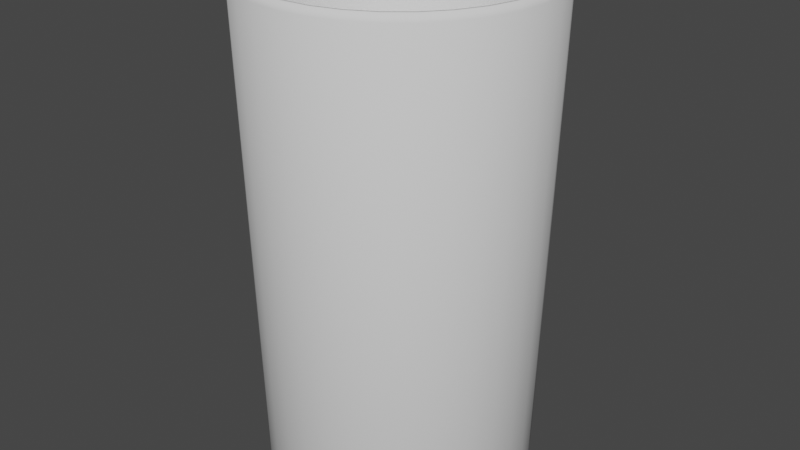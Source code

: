 # Source: vaso.blend  (saved by Blender 3.6.11; exported with 4.5.12 LTS)
import bpy
from mathutils import Matrix  # noqa: F401  (used for matrix-valued properties, if any)

bpy.ops.wm.read_factory_settings(use_empty=True)
scene = bpy.context.scene
scene.name = 'Scene'

# ---- collections
col_collection = bpy.data.collections.new('Collection'); scene.collection.children.link(col_collection)

# ---- world
world_world = bpy.data.worlds.new('World'); scene.world = world_world
world_world.use_nodes = True; world_world.node_tree.nodes.clear()
_N = world_world.node_tree.nodes; _L = world_world.node_tree.links
n0 = _N.new('ShaderNodeOutputWorld'); n0.name = 'World Output'; n0.location = (300, 300)
n1 = _N.new('ShaderNodeBackground'); n1.name = 'Background'; n1.location = (10, 300)
n1.inputs[0].default_value = (0.05088, 0.05088, 0.05088, 1.0)
_L.new(n1.outputs[0], n0.inputs[0])
n0.is_active_output = True
world_world.color = (0.05088, 0.05088, 0.05088)
world_world.use_sun_shadow = False
world_world.sun_shadow_jitter_overblur = 0.0

# ---- meshes
me_cilindro = bpy.data.meshes.new('Cilindro')
me_cilindro.from_pydata([(0.0, 0.4979, -1.0), (0.09713, 0.4883, -1.0), (0.1905, 0.46, -1.0), (0.2766, 0.414, -1.0), (0.3521, 0.3521, -1.0), (0.414, 0.2766, -1.0), (0.46, 0.1905, -1.0), (0.4883, 0.09713, -1.0), (0.4979, 0.0, -1.0), (0.4883, -0.09713, -1.0), (0.46, -0.1905, -1.0), (0.414, -0.2766, -1.0), (0.3521, -0.3521, -1.0), (0.2766, -0.414, -1.0), (0.1905, -0.46, -1.0), (0.09713, -0.4883, -1.0), (0.0, -0.4979, -1.0), (-0.09713, -0.4883, -1.0), (-0.1905, -0.46, -1.0), (-0.2766, -0.414, -1.0), (-0.3521, -0.3521, -1.0), (-0.414, -0.2766, -1.0), (-0.46, -0.1905, -1.0), (-0.4883, -0.09713, -1.0), (-0.4979, 0.0, -1.0), (-0.4883, 0.09713, -1.0), (-0.46, 0.1905, -1.0), (-0.414, 0.2766, -1.0), (-0.3521, 0.3521, -1.0), (-0.2766, 0.414, -1.0), (-0.1905, 0.46, -1.0), (-0.09713, 0.4883, -1.0), (6.92e-10, 0.9637, -0.9658), (0.188, 0.9452, -0.9658), (0.3688, 0.8903, -0.9658), (0.5354, 0.8013, -0.9658), (0.6814, 0.6814, -0.9658), (0.8013, 0.5354, -0.9658), (0.8903, 0.3688, -0.9658), (0.9452, 0.188, -0.9658), (0.9637, 0.0, -0.9658), (0.9452, -0.188, -0.9658), (0.8903, -0.3688, -0.9658), (0.8013, -0.5354, -0.9658), (0.6814, -0.6814, -0.9658), (0.5354, -0.8013, -0.9658), (0.3688, -0.8903, -0.9658), (0.188, -0.9452, -0.9658), (6.529e-10, -0.9637, -0.9658), (-0.188, -0.9452, -0.9658), (-0.3688, -0.8903, -0.9658), (-0.5354, -0.8013, -0.9658), (-0.6814, -0.6814, -0.9658), (-0.8013, -0.5354, -0.9658), (-0.8903, -0.3688, -0.9658), (-0.9452, -0.188, -0.9658), (-0.9637, 0.0, -0.9658), (-0.9452, 0.188, -0.9658), (-0.8903, 0.3688, -0.9658), (-0.8013, 0.5354, -0.9658), (-0.6814, 0.6814, -0.9658), (-0.5354, 0.8013, -0.9658), (-0.3688, 0.8903, -0.9658), (-0.188, 0.9452, -0.9658), (0.0, 0.9023, -1.0), (0.176, 0.8849, -1.0), (0.3453, 0.8336, -1.0), (0.5013, 0.7502, -1.0), (0.638, 0.638, -1.0), (0.7502, 0.5013, -1.0), (0.8336, 0.3453, -1.0), (0.8849, 0.176, -1.0), (0.9023, 0.0, -1.0), (0.8849, -0.176, -1.0), (0.8336, -0.3453, -1.0), (0.7502, -0.5013, -1.0), (0.638, -0.638, -1.0), (0.5013, -0.7502, -1.0), (0.3453, -0.8336, -1.0), (0.176, -0.8849, -1.0), (0.0, -0.9023, -1.0), (-0.176, -0.8849, -1.0), (-0.3453, -0.8336, -1.0), (-0.5013, -0.7502, -1.0), (-0.638, -0.638, -1.0), (-0.7502, -0.5013, -1.0), (-0.8336, -0.3453, -1.0), (-0.8849, -0.176, -1.0), (-0.9023, 0.0, -1.0), (-0.8849, 0.176, -1.0), (-0.8336, 0.3453, -1.0), (-0.7502, 0.5013, -1.0), (-0.638, 0.638, -1.0), (-0.5013, 0.7502, -1.0), (-0.3453, 0.8336, -1.0), (-0.176, 0.8849, -1.0), (0.0, 1.0, -0.971), (0.0, 0.9709, -1.0), (0.1894, 0.9522, -1.0), (0.1951, 0.9808, -0.971), (0.3715, 0.897, -1.0), (0.3827, 0.9239, -0.971), (0.5394, 0.8072, -1.0), (0.5556, 0.8315, -0.971), (0.6865, 0.6865, -1.0), (0.7071, 0.7071, -0.971), (0.8072, 0.5394, -1.0), (0.8315, 0.5556, -0.971), (0.897, 0.3715, -1.0), (0.9239, 0.3827, -0.971), (0.9522, 0.1894, -1.0), (0.9808, 0.1951, -0.971), (0.9709, 0.0, -1.0), (1.0, 0.0, -0.971), (0.9522, -0.1894, -1.0), (0.9808, -0.1951, -0.971), (0.897, -0.3715, -1.0), (0.9239, -0.3827, -0.971), (0.8072, -0.5394, -1.0), (0.8315, -0.5556, -0.971), (0.6865, -0.6865, -1.0), (0.7071, -0.7071, -0.971), (0.5394, -0.8072, -1.0), (0.5556, -0.8315, -0.971), (0.3715, -0.897, -1.0), (0.3827, -0.9239, -0.971), (0.1894, -0.9522, -1.0), (0.1951, -0.9808, -0.971), (0.0, -0.9709, -1.0), (0.0, -1.0, -0.971), (-0.1894, -0.9522, -1.0), (-0.1951, -0.9808, -0.971), (-0.3715, -0.897, -1.0), (-0.3827, -0.9239, -0.971), (-0.5394, -0.8072, -1.0), (-0.5556, -0.8315, -0.971), (-0.6865, -0.6865, -1.0), (-0.7071, -0.7071, -0.971), (-0.8072, -0.5394, -1.0), (-0.8315, -0.5556, -0.971), (-0.897, -0.3715, -1.0), (-0.9239, -0.3827, -0.971), (-0.9522, -0.1894, -1.0), (-0.9808, -0.1951, -0.971), (-0.9709, 0.0, -1.0), (-1.0, 0.0, -0.971), (-0.9522, 0.1894, -1.0), (-0.9808, 0.1951, -0.971), (-0.897, 0.3715, -1.0), (-0.9239, 0.3827, -0.971), (-0.8072, 0.5394, -1.0), (-0.8315, 0.5556, -0.971), (-0.6865, 0.6865, -1.0), (-0.7071, 0.7071, -0.971), (-0.5394, 0.8072, -1.0), (-0.5556, 0.8315, -0.971), (-0.3715, 0.897, -1.0), (-0.3827, 0.9239, -0.971), (-0.1894, 0.9522, -1.0), (-0.1951, 0.9808, -0.971), (-9.736e-10, 1.068, 1.001), (-9.736e-10, 1.09, 0.979), (0.2126, 1.069, 0.979), (0.2083, 1.047, 1.001), (0.417, 1.007, 0.979), (0.4086, 0.9865, 1.001), (0.6054, 0.9061, 0.979), (0.5933, 0.8879, 1.001), (0.7706, 0.7706, 0.979), (0.7551, 0.7551, 1.001), (0.9061, 0.6054, 0.979), (0.8879, 0.5933, 1.001), (1.007, 0.417, 0.979), (0.9865, 0.4086, 1.001), (1.069, 0.2126, 0.979), (1.047, 0.2083, 1.001), (1.09, 3.378e-10, 0.979), (1.068, 3.378e-10, 1.001), (1.069, -0.2126, 0.979), (1.047, -0.2083, 1.001), (1.007, -0.417, 0.979), (0.9865, -0.4086, 1.001), (0.9061, -0.6054, 0.979), (0.8879, -0.5933, 1.001), (0.7706, -0.7706, 0.979), (0.7551, -0.7551, 1.001), (0.6054, -0.9061, 0.979), (0.5933, -0.8879, 1.001), (0.417, -1.007, 0.979), (0.4086, -0.9865, 1.001), (0.2126, -1.069, 0.979), (0.2083, -1.047, 1.001), (-9.736e-10, -1.09, 0.979), (-9.736e-10, -1.068, 1.001), (-0.2126, -1.069, 0.979), (-0.2083, -1.047, 1.001), (-0.417, -1.007, 0.979), (-0.4086, -0.9865, 1.001), (-0.6054, -0.9061, 0.979), (-0.5933, -0.8879, 1.001), (-0.7706, -0.7706, 0.979), (-0.7551, -0.7551, 1.001), (-0.9061, -0.6054, 0.979), (-0.8879, -0.5933, 1.001), (-1.007, -0.417, 0.979), (-0.9865, -0.4086, 1.001), (-1.069, -0.2126, 0.979), (-1.047, -0.2083, 1.001), (-1.09, 3.378e-10, 0.979), (-1.068, 3.378e-10, 1.001), (-1.069, 0.2126, 0.979), (-1.047, 0.2083, 1.001), (-1.007, 0.417, 0.979), (-0.9865, 0.4086, 1.001), (-0.9061, 0.6054, 0.979), (-0.8879, 0.5933, 1.001), (-0.7706, 0.7706, 0.979), (-0.7551, 0.7551, 1.001), (-0.6054, 0.9061, 0.979), (-0.5933, 0.8879, 1.001), (-0.417, 1.007, 0.979), (-0.4086, 0.9865, 1.001), (-0.2126, 1.069, 0.979), (-0.2083, 1.047, 1.001), (0.2058, 1.035, 1.001), (0.202, 1.016, 0.9814), (-9.668e-10, 1.036, 0.9814), (-9.736e-10, 1.055, 1.001), (0.4037, 0.9746, 1.001), (0.3963, 0.9567, 0.9814), (0.5861, 0.8772, 1.001), (0.5753, 0.861, 0.9814), (0.746, 0.746, 1.001), (0.7323, 0.7323, 0.9814), (0.8772, 0.5861, 1.001), (0.861, 0.5753, 0.9814), (0.9746, 0.4037, 1.001), (0.9567, 0.3963, 0.9814), (1.035, 0.2058, 1.001), (1.016, 0.202, 0.9814), (1.055, 3.378e-10, 1.001), (1.036, 3.378e-10, 0.9814), (1.035, -0.2058, 1.001), (1.016, -0.202, 0.9814), (0.9746, -0.4037, 1.001), (0.9567, -0.3963, 0.9814), (0.8772, -0.5861, 1.001), (0.861, -0.5753, 0.9814), (0.746, -0.746, 1.001), (0.7323, -0.7323, 0.9814), (0.5861, -0.8772, 1.001), (0.5753, -0.861, 0.9814), (0.4037, -0.9746, 1.001), (0.3963, -0.9567, 0.9814), (0.2058, -1.035, 1.001), (0.202, -1.016, 0.9814), (-9.736e-10, -1.055, 1.001), (-9.671e-10, -1.036, 0.9814), (-0.2058, -1.035, 1.001), (-0.202, -1.016, 0.9814), (-0.4037, -0.9746, 1.001), (-0.3963, -0.9567, 0.9814), (-0.5861, -0.8772, 1.001), (-0.5753, -0.861, 0.9814), (-0.746, -0.746, 1.001), (-0.7323, -0.7323, 0.9814), (-0.8772, -0.5861, 1.001), (-0.861, -0.5753, 0.9814), (-0.9746, -0.4037, 1.001), (-0.9567, -0.3963, 0.9814), (-1.035, -0.2058, 1.001), (-1.016, -0.202, 0.9814), (-1.055, 3.378e-10, 1.001), (-1.036, 3.378e-10, 0.9814), (-1.035, 0.2058, 1.001), (-1.016, 0.202, 0.9814), (-0.9746, 0.4037, 1.001), (-0.9567, 0.3963, 0.9814), (-0.8772, 0.5861, 1.001), (-0.861, 0.5753, 0.9814), (-0.746, 0.746, 1.001), (-0.7323, 0.7323, 0.9814), (-0.5861, 0.8772, 1.001), (-0.5753, 0.861, 0.9814), (-0.4037, 0.9746, 1.001), (-0.3963, 0.9567, 0.9814), (-0.2058, 1.035, 1.001), (-0.202, 1.016, 0.9814), (2.328e-09, 0.8947, -0.8964), (7.018e-10, 0.9637, -0.9651), (1.63e-09, 0.9435, -0.9165), (0.188, 0.9452, -0.9651), (0.1745, 0.8775, -0.8964), (0.1841, 0.9254, -0.9165), (0.3688, 0.8903, -0.9651), (0.3424, 0.8266, -0.8964), (0.3611, 0.8717, -0.9165), (0.5354, 0.8013, -0.9651), (0.4971, 0.7439, -0.8964), (0.5242, 0.7845, -0.9165), (0.6814, 0.6814, -0.9651), (0.6326, 0.6326, -0.8964), (0.6671, 0.6671, -0.9165), (0.8013, 0.5354, -0.9651), (0.7439, 0.4971, -0.8964), (0.7845, 0.5242, -0.9165), (0.8903, 0.3688, -0.9651), (0.8266, 0.3424, -0.8964), (0.8717, 0.3611, -0.9165), (0.9452, 0.188, -0.9651), (0.8775, 0.1745, -0.8964), (0.9254, 0.1841, -0.9165), (0.9637, 0.0, -0.9651), (0.8947, 0.0, -0.8964), (0.9435, 0.0, -0.9165), (0.9452, -0.188, -0.9651), (0.8775, -0.1745, -0.8964), (0.9254, -0.1841, -0.9165), (0.8903, -0.3688, -0.9651), (0.8266, -0.3424, -0.8964), (0.8717, -0.3611, -0.9165), (0.8013, -0.5354, -0.9651), (0.7439, -0.4971, -0.8964), (0.7845, -0.5242, -0.9165), (0.6814, -0.6814, -0.9651), (0.6326, -0.6326, -0.8964), (0.6671, -0.6671, -0.9165), (0.5354, -0.8013, -0.9651), (0.4971, -0.7439, -0.8964), (0.5242, -0.7845, -0.9165), (0.3688, -0.8903, -0.9651), (0.3424, -0.8266, -0.8964), (0.3611, -0.8717, -0.9165), (0.188, -0.9452, -0.9651), (0.1745, -0.8775, -0.8964), (0.1841, -0.9254, -0.9165), (6.627e-10, -0.9637, -0.9651), (2.794e-09, -0.8947, -0.8964), (1.746e-09, -0.9435, -0.9165), (-0.188, -0.9452, -0.9651), (-0.1745, -0.8775, -0.8964), (-0.1841, -0.9254, -0.9165), (-0.3688, -0.8903, -0.9651), (-0.3424, -0.8266, -0.8964), (-0.3611, -0.8717, -0.9165), (-0.5354, -0.8013, -0.9651), (-0.4971, -0.7439, -0.8964), (-0.5242, -0.7845, -0.9165), (-0.6814, -0.6814, -0.9651), (-0.6326, -0.6326, -0.8964), (-0.6671, -0.6671, -0.9165), (-0.8013, -0.5354, -0.9651), (-0.7439, -0.4971, -0.8964), (-0.7845, -0.5242, -0.9165), (-0.8903, -0.3688, -0.9651), (-0.8266, -0.3424, -0.8964), (-0.8717, -0.3611, -0.9165), (-0.9452, -0.188, -0.9651), (-0.8775, -0.1745, -0.8964), (-0.9254, -0.1841, -0.9165), (-0.9637, 0.0, -0.9651), (-0.8947, 0.0, -0.8964), (-0.9435, 0.0, -0.9165), (-0.9452, 0.188, -0.9651), (-0.8775, 0.1745, -0.8964), (-0.9254, 0.1841, -0.9165), (-0.8903, 0.3688, -0.9651), (-0.8266, 0.3424, -0.8964), (-0.8717, 0.3611, -0.9165), (-0.8013, 0.5354, -0.9651), (-0.7439, 0.4971, -0.8964), (-0.7845, 0.5242, -0.9165), (-0.6814, 0.6814, -0.9651), (-0.6326, 0.6326, -0.8964), (-0.6671, 0.6671, -0.9165), (-0.5354, 0.8013, -0.9651), (-0.4971, 0.7439, -0.8964), (-0.5242, 0.7845, -0.9165), (-0.3688, 0.8903, -0.9651), (-0.3424, 0.8266, -0.8964), (-0.3611, 0.8717, -0.9165), (-0.188, 0.9452, -0.9651), (-0.1745, 0.8775, -0.8964), (-0.1841, 0.9254, -0.9165)], [], [(34, 229, 231, 35), (65, 66, 100, 98), (66, 67, 102, 100), (67, 68, 104, 102), (68, 69, 106, 104), (69, 70, 108, 106), (70, 71, 110, 108), (71, 72, 112, 110), (72, 73, 114, 112), (73, 74, 116, 114), (74, 75, 118, 116), (75, 76, 120, 118), (76, 77, 122, 120), (77, 78, 124, 122), (78, 79, 126, 124), (79, 80, 128, 126), (80, 81, 130, 128), (81, 82, 132, 130), (82, 83, 134, 132), (83, 84, 136, 134), (84, 85, 138, 136), (85, 86, 140, 138), (86, 87, 142, 140), (87, 88, 144, 142), (88, 89, 146, 144), (89, 90, 148, 146), (90, 91, 150, 148), (91, 92, 152, 150), (92, 93, 154, 152), (93, 94, 156, 154), (94, 95, 158, 156), (95, 64, 97, 158), (0, 31, 30, 29, 28, 27, 26, 25, 24, 23, 22, 21, 20, 19, 18, 17, 16, 15, 14, 13, 12, 11, 10, 9, 8, 7, 6, 5, 4, 3, 2, 1), (33, 225, 229, 34), (163, 165, 228, 224), (165, 167, 230, 228), (167, 169, 232, 230), (169, 171, 234, 232), (171, 173, 236, 234), (173, 175, 238, 236), (175, 177, 240, 238), (177, 179, 242, 240), (179, 181, 244, 242), (181, 183, 246, 244), (183, 185, 248, 246), (185, 187, 250, 248), (187, 189, 252, 250), (189, 191, 254, 252), (191, 193, 256, 254), (193, 195, 258, 256), (195, 197, 260, 258), (197, 199, 262, 260), (199, 201, 264, 262), (201, 203, 266, 264), (203, 205, 268, 266), (205, 207, 270, 268), (207, 209, 272, 270), (209, 211, 274, 272), (211, 213, 276, 274), (213, 215, 278, 276), (215, 217, 280, 278), (217, 219, 282, 280), (219, 221, 284, 282), (221, 223, 286, 284), (223, 160, 227, 286), (37, 38, 306, 303), (143, 145, 208, 206), (159, 96, 161, 222), (99, 101, 164, 162), (117, 119, 182, 180), (135, 137, 200, 198), (153, 155, 218, 216), (109, 111, 174, 172), (127, 129, 192, 190), (145, 147, 210, 208), (101, 103, 166, 164), (119, 121, 184, 182), (137, 139, 202, 200), (155, 157, 220, 218), (111, 113, 176, 174), (129, 131, 194, 192), (147, 149, 212, 210), (103, 105, 168, 166), (121, 123, 186, 184), (139, 141, 204, 202), (157, 159, 222, 220), (113, 115, 178, 176), (131, 133, 196, 194), (149, 151, 214, 212), (105, 107, 170, 168), (123, 125, 188, 186), (141, 143, 206, 204), (115, 117, 180, 178), (133, 135, 198, 196), (151, 153, 216, 214), (107, 109, 172, 170), (125, 127, 190, 188), (63, 32, 289, 381), (46, 47, 333, 330), (55, 56, 360, 357), (288, 292, 295, 298, 301, 304, 307, 310, 313, 316, 319, 322, 325, 328, 331, 334, 337, 340, 343, 346, 349, 352, 355, 358, 361, 364, 367, 370, 373, 376, 379, 382), (33, 34, 294, 291), (42, 43, 321, 318), (51, 52, 348, 345), (60, 61, 375, 372), (38, 39, 309, 306), (47, 48, 336, 333), (56, 57, 363, 360), (34, 35, 297, 294), (43, 44, 324, 321), (52, 53, 351, 348), (61, 62, 378, 375), (39, 40, 312, 309), (48, 49, 339, 336), (57, 58, 366, 363), (35, 36, 300, 297), (44, 45, 327, 324), (53, 54, 354, 351), (62, 63, 381, 378), (40, 41, 315, 312), (49, 50, 342, 339), (58, 59, 369, 366), (36, 37, 303, 300), (45, 46, 330, 327), (54, 55, 357, 354), (41, 42, 318, 315), (50, 51, 345, 342), (59, 60, 372, 369), (32, 226, 225, 33), (35, 231, 233, 36), (36, 233, 235, 37), (37, 235, 237, 38), (38, 237, 239, 39), (39, 239, 241, 40), (40, 241, 243, 41), (41, 243, 245, 42), (42, 245, 247, 43), (43, 247, 249, 44), (44, 249, 251, 45), (45, 251, 253, 46), (46, 253, 255, 47), (47, 255, 257, 48), (48, 257, 259, 49), (49, 259, 261, 50), (50, 261, 263, 51), (51, 263, 265, 52), (52, 265, 267, 53), (53, 267, 269, 54), (54, 269, 271, 55), (55, 271, 273, 56), (56, 273, 275, 57), (57, 275, 277, 58), (58, 277, 279, 59), (59, 279, 281, 60), (60, 281, 283, 61), (61, 283, 285, 62), (62, 285, 287, 63), (63, 287, 226, 32), (0, 1, 65, 64), (1, 2, 66, 65), (2, 3, 67, 66), (3, 4, 68, 67), (4, 5, 69, 68), (5, 6, 70, 69), (6, 7, 71, 70), (7, 8, 72, 71), (8, 9, 73, 72), (9, 10, 74, 73), (10, 11, 75, 74), (11, 12, 76, 75), (12, 13, 77, 76), (13, 14, 78, 77), (14, 15, 79, 78), (15, 16, 80, 79), (16, 17, 81, 80), (17, 18, 82, 81), (18, 19, 83, 82), (19, 20, 84, 83), (20, 21, 85, 84), (21, 22, 86, 85), (22, 23, 87, 86), (23, 24, 88, 87), (24, 25, 89, 88), (25, 26, 90, 89), (26, 27, 91, 90), (27, 28, 92, 91), (28, 29, 93, 92), (29, 30, 94, 93), (30, 31, 95, 94), (31, 0, 64, 95), (97, 98, 99, 96), (98, 100, 101, 99), (100, 102, 103, 101), (102, 104, 105, 103), (104, 106, 107, 105), (106, 108, 109, 107), (108, 110, 111, 109), (110, 112, 113, 111), (112, 114, 115, 113), (114, 116, 117, 115), (116, 118, 119, 117), (118, 120, 121, 119), (120, 122, 123, 121), (122, 124, 125, 123), (124, 126, 127, 125), (126, 128, 129, 127), (128, 130, 131, 129), (130, 132, 133, 131), (132, 134, 135, 133), (134, 136, 137, 135), (136, 138, 139, 137), (138, 140, 141, 139), (140, 142, 143, 141), (142, 144, 145, 143), (144, 146, 147, 145), (146, 148, 149, 147), (148, 150, 151, 149), (150, 152, 153, 151), (152, 154, 155, 153), (154, 156, 157, 155), (156, 158, 159, 157), (158, 97, 96, 159), (64, 65, 98, 97), (163, 160, 161, 162), (165, 163, 162, 164), (167, 165, 164, 166), (169, 167, 166, 168), (171, 169, 168, 170), (173, 171, 170, 172), (175, 173, 172, 174), (177, 175, 174, 176), (179, 177, 176, 178), (181, 179, 178, 180), (183, 181, 180, 182), (185, 183, 182, 184), (187, 185, 184, 186), (189, 187, 186, 188), (191, 189, 188, 190), (193, 191, 190, 192), (195, 193, 192, 194), (197, 195, 194, 196), (199, 197, 196, 198), (201, 199, 198, 200), (203, 201, 200, 202), (205, 203, 202, 204), (207, 205, 204, 206), (209, 207, 206, 208), (211, 209, 208, 210), (213, 211, 210, 212), (215, 213, 212, 214), (217, 215, 214, 216), (219, 217, 216, 218), (221, 219, 218, 220), (223, 221, 220, 222), (160, 223, 222, 161), (96, 99, 162, 161), (225, 226, 227, 224), (229, 225, 224, 228), (231, 229, 228, 230), (233, 231, 230, 232), (235, 233, 232, 234), (237, 235, 234, 236), (239, 237, 236, 238), (241, 239, 238, 240), (243, 241, 240, 242), (245, 243, 242, 244), (247, 245, 244, 246), (249, 247, 246, 248), (251, 249, 248, 250), (253, 251, 250, 252), (255, 253, 252, 254), (257, 255, 254, 256), (259, 257, 256, 258), (261, 259, 258, 260), (263, 261, 260, 262), (265, 263, 262, 264), (267, 265, 264, 266), (269, 267, 266, 268), (271, 269, 268, 270), (273, 271, 270, 272), (275, 273, 272, 274), (277, 275, 274, 276), (279, 277, 276, 278), (281, 279, 278, 280), (283, 281, 280, 282), (285, 283, 282, 284), (287, 285, 284, 286), (226, 287, 286, 227), (160, 163, 224, 227), (289, 291, 293, 290), (290, 293, 292, 288), (291, 294, 296, 293), (293, 296, 295, 292), (294, 297, 299, 296), (296, 299, 298, 295), (297, 300, 302, 299), (299, 302, 301, 298), (300, 303, 305, 302), (302, 305, 304, 301), (303, 306, 308, 305), (305, 308, 307, 304), (306, 309, 311, 308), (308, 311, 310, 307), (309, 312, 314, 311), (311, 314, 313, 310), (312, 315, 317, 314), (314, 317, 316, 313), (315, 318, 320, 317), (317, 320, 319, 316), (318, 321, 323, 320), (320, 323, 322, 319), (321, 324, 326, 323), (323, 326, 325, 322), (324, 327, 329, 326), (326, 329, 328, 325), (327, 330, 332, 329), (329, 332, 331, 328), (330, 333, 335, 332), (332, 335, 334, 331), (333, 336, 338, 335), (335, 338, 337, 334), (336, 339, 341, 338), (338, 341, 340, 337), (339, 342, 344, 341), (341, 344, 343, 340), (342, 345, 347, 344), (344, 347, 346, 343), (345, 348, 350, 347), (347, 350, 349, 346), (348, 351, 353, 350), (350, 353, 352, 349), (351, 354, 356, 353), (353, 356, 355, 352), (354, 357, 359, 356), (356, 359, 358, 355), (357, 360, 362, 359), (359, 362, 361, 358), (360, 363, 365, 362), (362, 365, 364, 361), (363, 366, 368, 365), (365, 368, 367, 364), (366, 369, 371, 368), (368, 371, 370, 367), (369, 372, 374, 371), (371, 374, 373, 370), (372, 375, 377, 374), (374, 377, 376, 373), (375, 378, 380, 377), (377, 380, 379, 376), (378, 381, 383, 380), (380, 383, 382, 379), (381, 289, 290, 383), (383, 290, 288, 382), (32, 33, 291, 289)])
me_cilindro.polygons.foreach_set('use_smooth', [True] * 354)
_uv = me_cilindro.uv_layers.new(name='MapaUV')
_uv.uv.foreach_set('vector', [0.9375, 0.5, 0.9375, 0.9955, 0.9062, 0.9955, 0.9062, 0.5, 0.7922, 0.4624, 0.8329, 0.4501, 0.8392, 0.4653, 0.7955, 0.4785, 0.8329, 0.4501, 0.8703, 0.43, 0.8795, 0.4437, 0.8392, 0.4653, 0.8703, 0.43, 0.9031, 0.4031, 0.9148, 0.4148, 0.8795, 0.4437, 0.9031, 0.4031, 0.93, 0.3703, 0.9437, 0.3795, 0.9148, 0.4148, 0.93, 0.3703, 0.9501, 0.3329, 0.9653, 0.3392, 0.9437, 0.3795, 0.9501, 0.3329, 0.9624, 0.2922, 0.9785, 0.2955, 0.9653, 0.3392, 0.9624, 0.2922, 0.9665, 0.25, 0.983, 0.25, 0.9785, 0.2955, 0.9665, 0.25, 0.9624, 0.2078, 0.9785, 0.2045, 0.983, 0.25, 0.9624, 0.2078, 0.9501, 0.1671, 0.9653, 0.1608, 0.9785, 0.2045, 0.9501, 0.1671, 0.93, 0.1297, 0.9437, 0.1205, 0.9653, 0.1608, 0.93, 0.1297, 0.9031, 0.09688, 0.9148, 0.08524, 0.9437, 0.1205, 0.9031, 0.09688, 0.8703, 0.06995, 0.8795, 0.05626, 0.9148, 0.08524, 0.8703, 0.06995, 0.8329, 0.04994, 0.8392, 0.03473, 0.8795, 0.05626, 0.8329, 0.04994, 0.7922, 0.03762, 0.7955, 0.02147, 0.8392, 0.03473, 0.7922, 0.03762, 0.75, 0.03346, 0.75, 0.01699, 0.7955, 0.02147, 0.75, 0.03346, 0.7078, 0.03762, 0.7045, 0.02147, 0.75, 0.01699, 0.7078, 0.03762, 0.6671, 0.04994, 0.6608, 0.03473, 0.7045, 0.02147, 0.6671, 0.04994, 0.6297, 0.06995, 0.6205, 0.05626, 0.6608, 0.03473, 0.6297, 0.06995, 0.5969, 0.09688, 0.5852, 0.08524, 0.6205, 0.05626, 0.5969, 0.09688, 0.57, 0.1297, 0.5563, 0.1205, 0.5852, 0.08524, 0.57, 0.1297, 0.5499, 0.1671, 0.5347, 0.1608, 0.5563, 0.1205, 0.5499, 0.1671, 0.5376, 0.2078, 0.5215, 0.2045, 0.5347, 0.1608, 0.5376, 0.2078, 0.5335, 0.25, 0.517, 0.25, 0.5215, 0.2045, 0.5335, 0.25, 0.5376, 0.2922, 0.5215, 0.2955, 0.517, 0.25, 0.5376, 0.2922, 0.5499, 0.3329, 0.5347, 0.3392, 0.5215, 0.2955, 0.5499, 0.3329, 0.57, 0.3703, 0.5563, 0.3795, 0.5347, 0.3392, 0.57, 0.3703, 0.5969, 0.4031, 0.5852, 0.4148, 0.5563, 0.3795, 0.5969, 0.4031, 0.6297, 0.43, 0.6205, 0.4437, 0.5852, 0.4148, 0.6297, 0.43, 0.6671, 0.4501, 0.6608, 0.4653, 0.6205, 0.4437, 0.6671, 0.4501, 0.7078, 0.4624, 0.7045, 0.4785, 0.6608, 0.4653, 0.7078, 0.4624, 0.75, 0.4665, 0.75, 0.483, 0.7045, 0.4785, 0.75, 0.3695, 0.7267, 0.3672, 0.7043, 0.3604, 0.6836, 0.3494, 0.6655, 0.3345, 0.6506, 0.3164, 0.6396, 0.2957, 0.6328, 0.2733, 0.6305, 0.25, 0.6328, 0.2267, 0.6396, 0.2043, 0.6506, 0.1836, 0.6655, 0.1655, 0.6836, 0.1506, 0.7043, 0.1396, 0.7267, 0.1328, 0.75, 0.1305, 0.7733, 0.1328, 0.7957, 0.1396, 0.8164, 0.1506, 0.8345, 0.1655, 0.8494, 0.1836, 0.8604, 0.2043, 0.8672, 0.2267, 0.8695, 0.25, 0.8672, 0.2733, 0.8604, 0.2957, 0.8494, 0.3164, 0.8345, 0.3345, 0.8164, 0.3494, 0.7957, 0.3604, 0.7733, 0.3672, 0.9688, 0.5, 0.9688, 0.9955, 0.9375, 0.9955, 0.9375, 0.5, 0.9688, 1.0, 0.9375, 1.0, 0.9375, 1.0, 0.9688, 1.0, 0.9375, 1.0, 0.9063, 1.0, 0.9062, 1.0, 0.9375, 1.0, 0.9062, 1.0, 0.875, 1.0, 0.875, 1.0, 0.9062, 1.0, 0.875, 1.0, 0.8438, 1.0, 0.8438, 1.0, 0.875, 1.0, 0.8438, 1.0, 0.8125, 1.0, 0.8125, 1.0, 0.8438, 1.0, 0.8125, 1.0, 0.7812, 1.0, 0.7812, 1.0, 0.8125, 1.0, 0.7812, 1.0, 0.75, 1.0, 0.75, 1.0, 0.7812, 1.0, 0.75, 1.0, 0.7188, 1.0, 0.7188, 1.0, 0.75, 1.0, 0.7188, 1.0, 0.6875, 1.0, 0.6875, 1.0, 0.7188, 1.0, 0.6875, 1.0, 0.6562, 1.0, 0.6562, 1.0, 0.6875, 1.0, 0.6562, 1.0, 0.625, 1.0, 0.625, 1.0, 0.6562, 1.0, 0.625, 1.0, 0.5938, 1.0, 0.5938, 1.0, 0.625, 1.0, 0.5938, 1.0, 0.5625, 1.0, 0.5625, 1.0, 0.5938, 1.0, 0.5625, 1.0, 0.5312, 1.0, 0.5312, 1.0, 0.5625, 1.0, 0.5312, 1.0, 0.5, 1.0, 0.5, 1.0, 0.5312, 1.0, 0.5, 1.0, 0.4688, 1.0, 0.4688, 1.0, 0.5, 1.0, 0.4688, 1.0, 0.4375, 1.0, 0.4375, 1.0, 0.4688, 1.0, 0.4375, 1.0, 0.4062, 1.0, 0.4062, 1.0, 0.4375, 1.0, 0.4062, 1.0, 0.375, 1.0, 0.375, 1.0, 0.4062, 1.0, 0.375, 1.0, 0.3438, 1.0, 0.3438, 1.0, 0.375, 1.0, 0.3438, 1.0, 0.3125, 1.0, 0.3125, 1.0, 0.3438, 1.0, 0.3125, 1.0, 0.2812, 1.0, 0.2812, 1.0, 0.3125, 1.0, 0.2812, 1.0, 0.25, 1.0, 0.25, 1.0, 0.2812, 1.0, 0.25, 1.0, 0.2188, 1.0, 0.2188, 1.0, 0.25, 1.0, 0.2188, 1.0, 0.1875, 1.0, 0.1875, 1.0, 0.2188, 1.0, 0.1875, 1.0, 0.1562, 1.0, 0.1562, 1.0, 0.1875, 1.0, 0.1562, 1.0, 0.125, 1.0, 0.125, 1.0, 0.1562, 1.0, 0.125, 1.0, 0.09375, 1.0, 0.09375, 1.0, 0.125, 1.0, 0.09375, 1.0, 0.0625, 1.0, 0.0625, 1.0, 0.09375, 1.0, 0.0625, 1.0, 0.03125, 1.0, 0.03125, 1.0, 0.0625, 1.0, 0.03125, 1.0, 0.0, 1.0, 0.0, 1.0, 0.03125, 1.0, 0.8438, 0.5, 0.8125, 0.5, 0.8125, 0.5, 0.8438, 0.5, 0.2812, 0.5072, 0.25, 0.5072, 0.25, 0.995, 0.2812, 0.995, 0.03125, 0.5072, 0.0, 0.5072, 0.0, 0.995, 0.03125, 0.995, 0.9688, 0.5072, 0.9375, 0.5072, 0.9375, 0.995, 0.9687, 0.995, 0.6875, 0.5072, 0.6562, 0.5072, 0.6562, 0.995, 0.6875, 0.995, 0.4062, 0.5072, 0.375, 0.5072, 0.375, 0.995, 0.4062, 0.995, 0.125, 0.5072, 0.09375, 0.5072, 0.09375, 0.995, 0.125, 0.995, 0.8125, 0.5072, 0.7812, 0.5072, 0.7812, 0.995, 0.8125, 0.995, 0.5312, 0.5072, 0.5, 0.5072, 0.5, 0.995, 0.5312, 0.995, 0.25, 0.5072, 0.2187, 0.5072, 0.2188, 0.995, 0.25, 0.995, 0.9375, 0.5072, 0.9062, 0.5072, 0.9062, 0.995, 0.9375, 0.995, 0.6562, 0.5072, 0.625, 0.5072, 0.625, 0.995, 0.6562, 0.995, 0.375, 0.5072, 0.3438, 0.5072, 0.3438, 0.995, 0.375, 0.995, 0.09375, 0.5072, 0.0625, 0.5072, 0.0625, 0.995, 0.09375, 0.995, 0.7812, 0.5072, 0.75, 0.5072, 0.75, 0.995, 0.7812, 0.995, 0.5, 0.5072, 0.4688, 0.5072, 0.4688, 0.995, 0.5, 0.995, 0.2188, 0.5072, 0.1875, 0.5072, 0.1875, 0.995, 0.2188, 0.995, 0.9062, 0.5072, 0.875, 0.5072, 0.875, 0.995, 0.9062, 0.995, 0.625, 0.5072, 0.5938, 0.5072, 0.5938, 0.995, 0.625, 0.995, 0.3438, 0.5072, 0.3125, 0.5072, 0.3125, 0.995, 0.3437, 0.995, 0.0625, 0.5072, 0.03125, 0.5072, 0.03125, 0.995, 0.0625, 0.995, 0.75, 0.5072, 0.7187, 0.5072, 0.7188, 0.995, 0.75, 0.995, 0.4688, 0.5072, 0.4375, 0.5072, 0.4375, 0.995, 0.4688, 0.995, 0.1875, 0.5072, 0.1562, 0.5072, 0.1562, 0.995, 0.1875, 0.995, 0.875, 0.5072, 0.8438, 0.5072, 0.8438, 0.995, 0.875, 0.995, 0.5938, 0.5072, 0.5625, 0.5072, 0.5625, 0.995, 0.5938, 0.995, 0.3125, 0.5072, 0.2812, 0.5072, 0.2812, 0.995, 0.3125, 0.995, 0.7188, 0.5072, 0.6875, 0.5072, 0.6875, 0.995, 0.7188, 0.995, 0.4375, 0.5072, 0.4062, 0.5072, 0.4062, 0.995, 0.4375, 0.995, 0.1562, 0.5072, 0.125, 0.5072, 0.125, 0.995, 0.1562, 0.995, 0.8438, 0.5072, 0.8125, 0.5072, 0.8125, 0.995, 0.8437, 0.995, 0.5625, 0.5072, 0.5312, 0.5072, 0.5312, 0.995, 0.5625, 0.995, 0.03125, 0.5, 0.0, 0.5, 0.0, 0.5, 0.03125, 0.5, 0.5625, 0.5, 0.5312, 0.5, 0.5312, 0.5, 0.5625, 0.5, 0.2812, 0.5, 0.25, 0.5, 0.25, 0.5, 0.2812, 0.5, 0.75, 0.4728, 0.7935, 0.4685, 0.8353, 0.4559, 0.8738, 0.4353, 0.9076, 0.4076, 0.9353, 0.3738, 0.9559, 0.3353, 0.9685, 0.2935, 0.9728, 0.25, 0.9685, 0.2065, 0.9559, 0.1647, 0.9353, 0.1262, 0.9076, 0.09245, 0.8738, 0.06474, 0.8353, 0.04415, 0.7935, 0.03147, 0.75, 0.02719, 0.7065, 0.03147, 0.6647, 0.04415, 0.6262, 0.06474, 0.5924, 0.09245, 0.5647, 0.1262, 0.5441, 0.1647, 0.5315, 0.2065, 0.5272, 0.25, 0.5315, 0.2935, 0.5441, 0.3353, 0.5647, 0.3738, 0.5924, 0.4076, 0.6262, 0.4353, 0.6647, 0.4559, 0.7065, 0.4685, 0.9688, 0.5, 0.9375, 0.5, 0.9375, 0.5, 0.9688, 0.5, 0.6875, 0.5, 0.6562, 0.5, 0.6562, 0.5, 0.6875, 0.5, 0.4062, 0.5, 0.375, 0.5, 0.375, 0.5, 0.4062, 0.5, 0.125, 0.5, 0.09375, 0.5, 0.09375, 0.5, 0.125, 0.5, 0.8125, 0.5, 0.7812, 0.5, 0.7812, 0.5, 0.8125, 0.5, 0.5312, 0.5, 0.5, 0.5, 0.5, 0.5, 0.5312, 0.5, 0.25, 0.5, 0.2188, 0.5, 0.2188, 0.5, 0.25, 0.5, 0.9375, 0.5, 0.9062, 0.5, 0.9062, 0.5, 0.9375, 0.5, 0.6562, 0.5, 0.625, 0.5, 0.625, 0.5, 0.6562, 0.5, 0.375, 0.5, 0.3438, 0.5, 0.3438, 0.5, 0.375, 0.5, 0.09375, 0.5, 0.0625, 0.5, 0.0625, 0.5, 0.09375, 0.5, 0.7812, 0.5, 0.75, 0.5, 0.75, 0.5, 0.7812, 0.5, 0.5, 0.5, 0.4688, 0.5, 0.4688, 0.5, 0.5, 0.5, 0.2188, 0.5, 0.1875, 0.5, 0.1875, 0.5, 0.2188, 0.5, 0.9062, 0.5, 0.875, 0.5, 0.875, 0.5, 0.9062, 0.5, 0.625, 0.5, 0.5938, 0.5, 0.5938, 0.5, 0.625, 0.5, 0.3438, 0.5, 0.3125, 0.5, 0.3125, 0.5, 0.3438, 0.5, 0.0625, 0.5, 0.03125, 0.5, 0.03125, 0.5, 0.0625, 0.5, 0.75, 0.5, 0.7188, 0.5, 0.7188, 0.5, 0.75, 0.5, 0.4688, 0.5, 0.4375, 0.5, 0.4375, 0.5, 0.4688, 0.5, 0.1875, 0.5, 0.1562, 0.5, 0.1562, 0.5, 0.1875, 0.5, 0.875, 0.5, 0.8438, 0.5, 0.8438, 0.5, 0.875, 0.5, 0.5938, 0.5, 0.5625, 0.5, 0.5625, 0.5, 0.5938, 0.5, 0.3125, 0.5, 0.2812, 0.5, 0.2812, 0.5, 0.3125, 0.5, 0.7188, 0.5, 0.6875, 0.5, 0.6875, 0.5, 0.7188, 0.5, 0.4375, 0.5, 0.4062, 0.5, 0.4062, 0.5, 0.4375, 0.5, 0.1562, 0.5, 0.125, 0.5, 0.125, 0.5, 0.1562, 0.5, 1.0, 0.5, 1.0, 0.9955, 0.9688, 0.9955, 0.9688, 0.5, 0.9062, 0.5, 0.9062, 0.9955, 0.875, 0.9955, 0.875, 0.5, 0.875, 0.5, 0.875, 0.9955, 0.8438, 0.9955, 0.8438, 0.5, 0.8438, 0.5, 0.8438, 0.9955, 0.8125, 0.9955, 0.8125, 0.5, 0.8125, 0.5, 0.8125, 0.9955, 0.7812, 0.9955, 0.7812, 0.5, 0.7812, 0.5, 0.7812, 0.9955, 0.75, 0.9955, 0.75, 0.5, 0.75, 0.5, 0.75, 0.9955, 0.7188, 0.9955, 0.7188, 0.5, 0.7188, 0.5, 0.7188, 0.9955, 0.6875, 0.9955, 0.6875, 0.5, 0.6875, 0.5, 0.6875, 0.9955, 0.6563, 0.9955, 0.6562, 0.5, 0.6562, 0.5, 0.6562, 0.9955, 0.625, 0.9955, 0.625, 0.5, 0.625, 0.5, 0.625, 0.9955, 0.5938, 0.9955, 0.5938, 0.5, 0.5938, 0.5, 0.5938, 0.9955, 0.5625, 0.9955, 0.5625, 0.5, 0.5625, 0.5, 0.5625, 0.9955, 0.5312, 0.9955, 0.5312, 0.5, 0.5312, 0.5, 0.5312, 0.9955, 0.5, 0.9955, 0.5, 0.5, 0.5, 0.5, 0.5, 0.9955, 0.4688, 0.9955, 0.4688, 0.5, 0.4688, 0.5, 0.4688, 0.9955, 0.4375, 0.9955, 0.4375, 0.5, 0.4375, 0.5, 0.4375, 0.9955, 0.4062, 0.9955, 0.4062, 0.5, 0.4062, 0.5, 0.4062, 0.9955, 0.375, 0.9955, 0.375, 0.5, 0.375, 0.5, 0.375, 0.9955, 0.3438, 0.9955, 0.3438, 0.5, 0.3438, 0.5, 0.3438, 0.9955, 0.3125, 0.9955, 0.3125, 0.5, 0.3125, 0.5, 0.3125, 0.9955, 0.2812, 0.9955, 0.2812, 0.5, 0.2812, 0.5, 0.2812, 0.9955, 0.25, 0.9955, 0.25, 0.5, 0.25, 0.5, 0.25, 0.9955, 0.2188, 0.9955, 0.2188, 0.5, 0.2188, 0.5, 0.2188, 0.9955, 0.1875, 0.9955, 0.1875, 0.5, 0.1875, 0.5, 0.1875, 0.9955, 0.1563, 0.9955, 0.1562, 0.5, 0.1562, 0.5, 0.1562, 0.9955, 0.125, 0.9955, 0.125, 0.5, 0.125, 0.5, 0.125, 0.9955, 0.09375, 0.9955, 0.09375, 0.5, 0.09375, 0.5, 0.09375, 0.9955, 0.0625, 0.9955, 0.0625, 0.5, 0.0625, 0.5, 0.0625, 0.9955, 0.03125, 0.9955, 0.03125, 0.5, 0.03125, 0.5, 0.03125, 0.9955, 0.0, 0.9955, 0.0, 0.5, 0.75, 0.3695, 0.7733, 0.3672, 0.7922, 0.4624, 0.75, 0.4665, 0.7733, 0.3672, 0.7957, 0.3604, 0.8329, 0.4501, 0.7922, 0.4624, 0.7957, 0.3604, 0.8164, 0.3494, 0.8703, 0.43, 0.8329, 0.4501, 0.8164, 0.3494, 0.8345, 0.3345, 0.9031, 0.4031, 0.8703, 0.43, 0.8345, 0.3345, 0.8494, 0.3164, 0.93, 0.3703, 0.9031, 0.4031, 0.8494, 0.3164, 0.8604, 0.2957, 0.9501, 0.3329, 0.93, 0.3703, 0.8604, 0.2957, 0.8672, 0.2733, 0.9624, 0.2922, 0.9501, 0.3329, 0.8672, 0.2733, 0.8695, 0.25, 0.9665, 0.25, 0.9624, 0.2922, 0.8695, 0.25, 0.8672, 0.2267, 0.9624, 0.2078, 0.9665, 0.25, 0.8672, 0.2267, 0.8604, 0.2043, 0.9501, 0.1671, 0.9624, 0.2078, 0.8604, 0.2043, 0.8494, 0.1836, 0.93, 0.1297, 0.9501, 0.1671, 0.8494, 0.1836, 0.8345, 0.1655, 0.9031, 0.09688, 0.93, 0.1297, 0.8345, 0.1655, 0.8164, 0.1506, 0.8703, 0.06995, 0.9031, 0.09688, 0.8164, 0.1506, 0.7957, 0.1396, 0.8329, 0.04994, 0.8703, 0.06995, 0.7957, 0.1396, 0.7733, 0.1328, 0.7922, 0.03762, 0.8329, 0.04994, 0.7733, 0.1328, 0.75, 0.1305, 0.75, 0.03346, 0.7922, 0.03762, 0.75, 0.1305, 0.7267, 0.1328, 0.7078, 0.03762, 0.75, 0.03346, 0.7267, 0.1328, 0.7043, 0.1396, 0.6671, 0.04994, 0.7078, 0.03762, 0.7043, 0.1396, 0.6836, 0.1506, 0.6297, 0.06995, 0.6671, 0.04994, 0.6836, 0.1506, 0.6655, 0.1655, 0.5969, 0.09688, 0.6297, 0.06995, 0.6655, 0.1655, 0.6506, 0.1836, 0.57, 0.1297, 0.5969, 0.09688, 0.6506, 0.1836, 0.6396, 0.2043, 0.5499, 0.1671, 0.57, 0.1297, 0.6396, 0.2043, 0.6328, 0.2267, 0.5376, 0.2078, 0.5499, 0.1671, 0.6328, 0.2267, 0.6305, 0.25, 0.5335, 0.25, 0.5376, 0.2078, 0.6305, 0.25, 0.6328, 0.2733, 0.5376, 0.2922, 0.5335, 0.25, 0.6328, 0.2733, 0.6396, 0.2957, 0.5499, 0.3329, 0.5376, 0.2922, 0.6396, 0.2957, 0.6506, 0.3164, 0.57, 0.3703, 0.5499, 0.3329, 0.6506, 0.3164, 0.6655, 0.3345, 0.5969, 0.4031, 0.57, 0.3703, 0.6655, 0.3345, 0.6836, 0.3494, 0.6297, 0.43, 0.5969, 0.4031, 0.6836, 0.3494, 0.7043, 0.3604, 0.6671, 0.4501, 0.6297, 0.43, 0.7043, 0.3604, 0.7267, 0.3672, 0.7078, 0.4624, 0.6671, 0.4501, 0.7267, 0.3672, 0.75, 0.3695, 0.75, 0.4665, 0.7078, 0.4624, 0.75, 0.483, 0.7955, 0.4785, 0.7968, 0.4854, 0.75, 0.49, 0.7955, 0.4785, 0.8392, 0.4653, 0.8418, 0.4717, 0.7968, 0.4854, 0.8392, 0.4653, 0.8795, 0.4437, 0.8833, 0.4496, 0.8418, 0.4717, 0.8795, 0.4437, 0.9148, 0.4148, 0.9197, 0.4197, 0.8833, 0.4496, 0.9148, 0.4148, 0.9437, 0.3795, 0.9496, 0.3833, 0.9197, 0.4197, 0.9437, 0.3795, 0.9653, 0.3392, 0.9717, 0.3418, 0.9496, 0.3833, 0.9653, 0.3392, 0.9785, 0.2955, 0.9854, 0.2968, 0.9717, 0.3418, 0.9785, 0.2955, 0.983, 0.25, 0.99, 0.25, 0.9854, 0.2968, 0.983, 0.25, 0.9785, 0.2045, 0.9854, 0.2032, 0.99, 0.25, 0.9785, 0.2045, 0.9653, 0.1608, 0.9717, 0.1582, 0.9854, 0.2032, 0.9653, 0.1608, 0.9437, 0.1205, 0.9496, 0.1167, 0.9717, 0.1582, 0.9437, 0.1205, 0.9148, 0.08524, 0.9197, 0.08029, 0.9496, 0.1167, 0.9148, 0.08524, 0.8795, 0.05626, 0.8833, 0.05045, 0.9197, 0.08029, 0.8795, 0.05626, 0.8392, 0.03473, 0.8418, 0.02827, 0.8833, 0.05045, 0.8392, 0.03473, 0.7955, 0.02147, 0.7968, 0.01461, 0.8418, 0.02827, 0.7955, 0.02147, 0.75, 0.01699, 0.75, 0.01, 0.7968, 0.01461, 0.75, 0.01699, 0.7045, 0.02147, 0.7032, 0.01461, 0.75, 0.01, 0.7045, 0.02147, 0.6608, 0.03473, 0.6582, 0.02827, 0.7032, 0.01461, 0.6608, 0.03473, 0.6205, 0.05626, 0.6167, 0.05045, 0.6582, 0.02827, 0.6205, 0.05626, 0.5852, 0.08524, 0.5803, 0.08029, 0.6167, 0.05045, 0.5852, 0.08524, 0.5563, 0.1205, 0.5504, 0.1167, 0.5803, 0.08029, 0.5563, 0.1205, 0.5347, 0.1608, 0.5283, 0.1582, 0.5504, 0.1167, 0.5347, 0.1608, 0.5215, 0.2045, 0.5146, 0.2032, 0.5283, 0.1582, 0.5215, 0.2045, 0.517, 0.25, 0.51, 0.25, 0.5146, 0.2032, 0.517, 0.25, 0.5215, 0.2955, 0.5146, 0.2968, 0.51, 0.25, 0.5215, 0.2955, 0.5347, 0.3392, 0.5283, 0.3418, 0.5146, 0.2968, 0.5347, 0.3392, 0.5563, 0.3795, 0.5504, 0.3833, 0.5283, 0.3418, 0.5563, 0.3795, 0.5852, 0.4148, 0.5803, 0.4197, 0.5504, 0.3833, 0.5852, 0.4148, 0.6205, 0.4437, 0.6167, 0.4496, 0.5803, 0.4197, 0.6205, 0.4437, 0.6608, 0.4653, 0.6582, 0.4717, 0.6167, 0.4496, 0.6608, 0.4653, 0.7045, 0.4785, 0.7032, 0.4854, 0.6582, 0.4717, 0.7045, 0.4785, 0.75, 0.483, 0.75, 0.49, 0.7032, 0.4854, 0.75, 0.4665, 0.7922, 0.4624, 0.7955, 0.4785, 0.75, 0.483, 0.9688, 1.0, 1.0, 1.0, 1.0, 0.995, 0.9688, 0.995, 0.9375, 1.0, 0.9688, 1.0, 0.9687, 0.995, 0.9375, 0.995, 0.9063, 1.0, 0.9375, 1.0, 0.9375, 0.995, 0.9062, 0.995, 0.875, 1.0, 0.9062, 1.0, 0.9062, 0.995, 0.875, 0.995, 0.8438, 1.0, 0.875, 1.0, 0.875, 0.995, 0.8438, 0.995, 0.8125, 1.0, 0.8438, 1.0, 0.8437, 0.995, 0.8125, 0.995, 0.7812, 1.0, 0.8125, 1.0, 0.8125, 0.995, 0.7812, 0.995, 0.75, 1.0, 0.7812, 1.0, 0.7812, 0.995, 0.75, 0.995, 0.7188, 1.0, 0.75, 1.0, 0.75, 0.995, 0.7188, 0.995, 0.6875, 1.0, 0.7188, 1.0, 0.7188, 0.995, 0.6875, 0.995, 0.6562, 1.0, 0.6875, 1.0, 0.6875, 0.995, 0.6562, 0.995, 0.625, 1.0, 0.6562, 1.0, 0.6562, 0.995, 0.625, 0.995, 0.5938, 1.0, 0.625, 1.0, 0.625, 0.995, 0.5938, 0.995, 0.5625, 1.0, 0.5938, 1.0, 0.5938, 0.995, 0.5625, 0.995, 0.5312, 1.0, 0.5625, 1.0, 0.5625, 0.995, 0.5312, 0.995, 0.5, 1.0, 0.5312, 1.0, 0.5312, 0.995, 0.5, 0.995, 0.4688, 1.0, 0.5, 1.0, 0.5, 0.995, 0.4688, 0.995, 0.4375, 1.0, 0.4688, 1.0, 0.4688, 0.995, 0.4375, 0.995, 0.4062, 1.0, 0.4375, 1.0, 0.4375, 0.995, 0.4062, 0.995, 0.375, 1.0, 0.4062, 1.0, 0.4062, 0.995, 0.375, 0.995, 0.3438, 1.0, 0.375, 1.0, 0.375, 0.995, 0.3438, 0.995, 0.3125, 1.0, 0.3438, 1.0, 0.3437, 0.995, 0.3125, 0.995, 0.2812, 1.0, 0.3125, 1.0, 0.3125, 0.995, 0.2812, 0.995, 0.25, 1.0, 0.2812, 1.0, 0.2812, 0.995, 0.25, 0.995, 0.2188, 1.0, 0.25, 1.0, 0.25, 0.995, 0.2188, 0.995, 0.1875, 1.0, 0.2188, 1.0, 0.2188, 0.995, 0.1875, 0.995, 0.1562, 1.0, 0.1875, 1.0, 0.1875, 0.995, 0.1562, 0.995, 0.125, 1.0, 0.1562, 1.0, 0.1562, 0.995, 0.125, 0.995, 0.09375, 1.0, 0.125, 1.0, 0.125, 0.995, 0.09375, 0.995, 0.0625, 1.0, 0.09375, 1.0, 0.09375, 0.995, 0.0625, 0.995, 0.03125, 1.0, 0.0625, 1.0, 0.0625, 0.995, 0.03125, 0.995, 0.0, 1.0, 0.03125, 1.0, 0.03125, 0.995, 0.0, 0.995, 1.0, 0.5072, 0.9688, 0.5072, 0.9688, 0.995, 1.0, 0.995, 0.9688, 0.9955, 1.0, 0.9955, 1.0, 1.0, 0.9688, 1.0, 0.9375, 0.9955, 0.9688, 0.9955, 0.9688, 1.0, 0.9375, 1.0, 0.9062, 0.9955, 0.9375, 0.9955, 0.9375, 1.0, 0.9062, 1.0, 0.875, 0.9955, 0.9062, 0.9955, 0.9062, 1.0, 0.875, 1.0, 0.8438, 0.9955, 0.875, 0.9955, 0.875, 1.0, 0.8438, 1.0, 0.8125, 0.9955, 0.8438, 0.9955, 0.8438, 1.0, 0.8125, 1.0, 0.7812, 0.9955, 0.8125, 0.9955, 0.8125, 1.0, 0.7812, 1.0, 0.75, 0.9955, 0.7812, 0.9955, 0.7812, 1.0, 0.75, 1.0, 0.7188, 0.9955, 0.75, 0.9955, 0.75, 1.0, 0.7188, 1.0, 0.6875, 0.9955, 0.7188, 0.9955, 0.7188, 1.0, 0.6875, 1.0, 0.6563, 0.9955, 0.6875, 0.9955, 0.6875, 1.0, 0.6562, 1.0, 0.625, 0.9955, 0.6562, 0.9955, 0.6562, 1.0, 0.625, 1.0, 0.5938, 0.9955, 0.625, 0.9955, 0.625, 1.0, 0.5938, 1.0, 0.5625, 0.9955, 0.5938, 0.9955, 0.5938, 1.0, 0.5625, 1.0, 0.5312, 0.9955, 0.5625, 0.9955, 0.5625, 1.0, 0.5312, 1.0, 0.5, 0.9955, 0.5312, 0.9955, 0.5312, 1.0, 0.5, 1.0, 0.4688, 0.9955, 0.5, 0.9955, 0.5, 1.0, 0.4688, 1.0, 0.4375, 0.9955, 0.4688, 0.9955, 0.4688, 1.0, 0.4375, 1.0, 0.4062, 0.9955, 0.4375, 0.9955, 0.4375, 1.0, 0.4062, 1.0, 0.375, 0.9955, 0.4062, 0.9955, 0.4062, 1.0, 0.375, 1.0, 0.3438, 0.9955, 0.375, 0.9955, 0.375, 1.0, 0.3438, 1.0, 0.3125, 0.9955, 0.3438, 0.9955, 0.3438, 1.0, 0.3125, 1.0, 0.2812, 0.9955, 0.3125, 0.9955, 0.3125, 1.0, 0.2812, 1.0, 0.25, 0.9955, 0.2812, 0.9955, 0.2812, 1.0, 0.25, 1.0, 0.2188, 0.9955, 0.25, 0.9955, 0.25, 1.0, 0.2188, 1.0, 0.1875, 0.9955, 0.2188, 0.9955, 0.2188, 1.0, 0.1875, 1.0, 0.1563, 0.9955, 0.1875, 0.9955, 0.1875, 1.0, 0.1562, 1.0, 0.125, 0.9955, 0.1562, 0.9955, 0.1562, 1.0, 0.125, 1.0, 0.09375, 0.9955, 0.125, 0.9955, 0.125, 1.0, 0.09375, 1.0, 0.0625, 0.9955, 0.09375, 0.9955, 0.09375, 1.0, 0.0625, 1.0, 0.03125, 0.9955, 0.0625, 0.9955, 0.0625, 1.0, 0.03125, 1.0, 0.0, 0.9955, 0.03125, 0.9955, 0.03125, 1.0, 0.0, 1.0, 1.0, 1.0, 0.9688, 1.0, 0.9688, 1.0, 1.0, 1.0, 1.0, 0.5, 0.9688, 0.5, 0.9691, 0.5, 0.9997, 0.5, 0.7505, 0.49, 0.7963, 0.4854, 0.7935, 0.4685, 0.75, 0.4728, 0.9688, 0.5, 0.9375, 0.5, 0.9378, 0.5, 0.9684, 0.5, 0.7973, 0.4852, 0.8414, 0.4719, 0.8353, 0.4559, 0.7935, 0.4685, 0.9375, 0.5, 0.9062, 0.5, 0.9066, 0.5, 0.9372, 0.5, 0.8423, 0.4715, 0.8829, 0.4498, 0.8738, 0.4353, 0.8353, 0.4559, 0.9062, 0.5, 0.875, 0.5, 0.8753, 0.5, 0.9059, 0.5, 0.8837, 0.4492, 0.9193, 0.42, 0.9076, 0.4076, 0.8738, 0.4353, 0.875, 0.5, 0.8438, 0.5, 0.8441, 0.5, 0.8747, 0.5, 0.92, 0.4193, 0.9492, 0.3837, 0.9353, 0.3738, 0.9076, 0.4076, 0.8438, 0.5, 0.8125, 0.5, 0.8128, 0.5, 0.8434, 0.5, 0.9498, 0.3829, 0.9715, 0.3423, 0.9559, 0.3353, 0.9353, 0.3738, 0.8125, 0.5, 0.7812, 0.5, 0.7816, 0.5, 0.8122, 0.5, 0.9719, 0.3414, 0.9852, 0.2973, 0.9685, 0.2935, 0.9559, 0.3353, 0.7812, 0.5, 0.75, 0.5, 0.7503, 0.5, 0.7809, 0.5, 0.9854, 0.2963, 0.99, 0.2505, 0.9728, 0.25, 0.9685, 0.2935, 0.75, 0.5, 0.7188, 0.5, 0.7191, 0.5, 0.7497, 0.5, 0.99, 0.2495, 0.9854, 0.2037, 0.9685, 0.2065, 0.9728, 0.25, 0.7188, 0.5, 0.6875, 0.5, 0.6878, 0.5, 0.7184, 0.5, 0.9852, 0.2027, 0.9719, 0.1586, 0.9559, 0.1647, 0.9685, 0.2065, 0.6875, 0.5, 0.6562, 0.5, 0.6566, 0.5, 0.6872, 0.5, 0.9715, 0.1577, 0.9498, 0.1171, 0.9353, 0.1262, 0.9559, 0.1647, 0.6562, 0.5, 0.625, 0.5, 0.6253, 0.5, 0.6559, 0.5, 0.9492, 0.1163, 0.92, 0.08068, 0.9076, 0.09245, 0.9353, 0.1262, 0.625, 0.5, 0.5938, 0.5, 0.5941, 0.5, 0.6247, 0.5, 0.9193, 0.07998, 0.8837, 0.05076, 0.8738, 0.06474, 0.9076, 0.09245, 0.5938, 0.5, 0.5625, 0.5, 0.5628, 0.5, 0.5934, 0.5, 0.8829, 0.05021, 0.8423, 0.0285, 0.8353, 0.04415, 0.8738, 0.06474, 0.5625, 0.5, 0.5312, 0.5, 0.5316, 0.5, 0.5622, 0.5, 0.8414, 0.02813, 0.7973, 0.01475, 0.7935, 0.03147, 0.8353, 0.04415, 0.5312, 0.5, 0.5, 0.5, 0.5003, 0.5, 0.5309, 0.5, 0.7963, 0.01456, 0.7505, 0.01005, 0.75, 0.02719, 0.7935, 0.03147, 0.5, 0.5, 0.4688, 0.5, 0.4691, 0.5, 0.4997, 0.5, 0.7495, 0.01005, 0.7037, 0.01456, 0.7065, 0.03147, 0.75, 0.02719, 0.4688, 0.5, 0.4375, 0.5, 0.4378, 0.5, 0.4684, 0.5, 0.7027, 0.01475, 0.6586, 0.02813, 0.6647, 0.04415, 0.7065, 0.03147, 0.4375, 0.5, 0.4062, 0.5, 0.4066, 0.5, 0.4372, 0.5, 0.6577, 0.0285, 0.6171, 0.05021, 0.6262, 0.06474, 0.6647, 0.04415, 0.4062, 0.5, 0.375, 0.5, 0.3753, 0.5, 0.4059, 0.5, 0.6163, 0.05076, 0.5807, 0.07998, 0.5924, 0.09245, 0.6262, 0.06474, 0.375, 0.5, 0.3438, 0.5, 0.3441, 0.5, 0.3747, 0.5, 0.58, 0.08068, 0.5508, 0.1163, 0.5647, 0.1262, 0.5924, 0.09245, 0.3438, 0.5, 0.3125, 0.5, 0.3128, 0.5, 0.3434, 0.5, 0.5502, 0.1171, 0.5285, 0.1577, 0.5441, 0.1647, 0.5647, 0.1262, 0.3125, 0.5, 0.2812, 0.5, 0.2816, 0.5, 0.3122, 0.5, 0.5281, 0.1586, 0.5148, 0.2027, 0.5315, 0.2065, 0.5441, 0.1647, 0.2812, 0.5, 0.25, 0.5, 0.2503, 0.5, 0.2809, 0.5, 0.5146, 0.2037, 0.51, 0.2495, 0.5272, 0.25, 0.5315, 0.2065, 0.25, 0.5, 0.2188, 0.5, 0.2191, 0.5, 0.2497, 0.5, 0.51, 0.2505, 0.5146, 0.2963, 0.5315, 0.2935, 0.5272, 0.25, 0.2188, 0.5, 0.1875, 0.5, 0.1878, 0.5, 0.2184, 0.5, 0.5148, 0.2973, 0.5281, 0.3414, 0.5441, 0.3353, 0.5315, 0.2935, 0.1875, 0.5, 0.1562, 0.5, 0.1566, 0.5, 0.1872, 0.5, 0.5285, 0.3423, 0.5502, 0.3829, 0.5647, 0.3738, 0.5441, 0.3353, 0.1562, 0.5, 0.125, 0.5, 0.1253, 0.5, 0.1559, 0.5, 0.5508, 0.3837, 0.58, 0.4193, 0.5924, 0.4076, 0.5647, 0.3738, 0.125, 0.5, 0.09375, 0.5, 0.09408, 0.5, 0.1247, 0.5, 0.5807, 0.42, 0.6163, 0.4492, 0.6262, 0.4353, 0.5924, 0.4076, 0.09375, 0.5, 0.0625, 0.5, 0.06283, 0.5, 0.09342, 0.5, 0.6171, 0.4498, 0.6577, 0.4715, 0.6647, 0.4559, 0.6262, 0.4353, 0.0625, 0.5, 0.03125, 0.5, 0.03158, 0.5, 0.06217, 0.5, 0.6586, 0.4719, 0.7027, 0.4852, 0.7065, 0.4685, 0.6647, 0.4559, 0.03125, 0.5, 0.0, 0.5, 0.0003277, 0.5, 0.03092, 0.5, 0.7037, 0.4854, 0.7495, 0.49, 0.75, 0.4728, 0.7065, 0.4685, 1.0, 0.5, 0.9688, 0.5, 0.9688, 0.5, 1.0, 0.5])
me_cilindro.update()

# ---- objects
ob_cilindro = bpy.data.objects.new('Cilindro', me_cilindro)

# ---- transforms, parenting, visibility, modifiers, constraints
ob_cilindro.location = (0.0, 0.0, 1.745)
ob_cilindro.scale = (1.0, 1.0, 1.826)
_m = ob_cilindro.modifiers.new('Solidificar', 'SOLIDIFY')

# ---- collection membership
col_collection.objects.link(ob_cilindro)

# ---- scene / render settings (as saved in the file)
scene.frame_start = 1; scene.frame_end = 250; scene.frame_set(1)
scene.render.engine = 'BLENDER_EEVEE_NEXT'
scene.cycles.sampling_pattern = 'TABULATED_SOBOL'
scene.view_settings.view_transform = 'Filmic'
bpy.context.view_layer.update()

# ---- added for rendering (the .blend has no active camera and no usable light): camera, sun
cam_auto = bpy.data.cameras.new('AutoCamera')
cam_auto.lens = 50.0
cam_auto.sensor_width = 36.0
cam_auto.clip_end = 1000.0
ob_auto_camera = bpy.data.objects.new('AutoCamera', cam_auto)
scene.collection.objects.link(ob_auto_camera)
ob_auto_camera.location = (4.46269, -5.35523, 5.31561)
ob_auto_camera.rotation_euler = (1.09748, -7.21219e-08, 0.694738)
scene.camera = ob_auto_camera
light_auto_sun = bpy.data.lights.new('AutoSun', 'SUN')
light_auto_sun.energy = 3.0
light_auto_sun.angle = 0.0523599
ob_auto_sun = bpy.data.objects.new('AutoSun', light_auto_sun)
scene.collection.objects.link(ob_auto_sun)
ob_auto_sun.rotation_euler = (0.872665, 0.174533, 0.523599)
bpy.context.view_layer.update()
